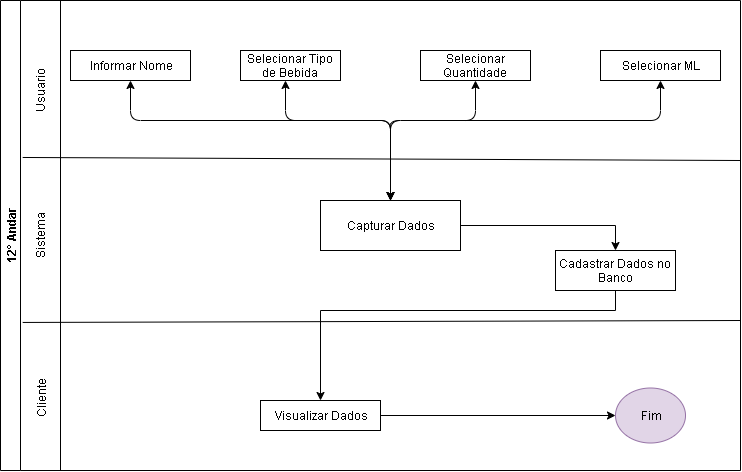

The diagram above was exported from draw.io. Its source (the exported page's mxGraphModel, read from the mxfile embedded in the PNG):
<mxGraphModel dx="1102" dy="543" grid="1" gridSize="10" guides="1" tooltips="1" connect="1" arrows="1" fold="1" page="1" pageScale="1" pageWidth="827" pageHeight="1169" math="0" shadow="0">
  <root>
    <mxCell id="0" />
    <mxCell id="1" parent="0" />
    <mxCell id="stHjJWqoXgvUwYXB4l1X-2" value="12° Andar&lt;br&gt;" style="swimlane;html=1;horizontal=0;startSize=20;" vertex="1" parent="1">
      <mxGeometry x="20" y="40" width="740" height="470" as="geometry" />
    </mxCell>
    <mxCell id="stHjJWqoXgvUwYXB4l1X-4" value="Selecionar Tipo de Bebida&lt;br&gt;" style="rounded=0;whiteSpace=wrap;html=1;" vertex="1" parent="stHjJWqoXgvUwYXB4l1X-2">
      <mxGeometry x="240" y="50" width="100" height="30" as="geometry" />
    </mxCell>
    <mxCell id="stHjJWqoXgvUwYXB4l1X-16" style="edgeStyle=orthogonalEdgeStyle;rounded=0;orthogonalLoop=1;jettySize=auto;html=1;entryX=0.5;entryY=0;entryDx=0;entryDy=0;" edge="1" parent="stHjJWqoXgvUwYXB4l1X-2" source="stHjJWqoXgvUwYXB4l1X-5" target="stHjJWqoXgvUwYXB4l1X-10">
      <mxGeometry relative="1" as="geometry" />
    </mxCell>
    <mxCell id="stHjJWqoXgvUwYXB4l1X-5" value="Capturar Dados" style="rounded=0;whiteSpace=wrap;html=1;" vertex="1" parent="stHjJWqoXgvUwYXB4l1X-2">
      <mxGeometry x="320" y="200" width="140" height="50" as="geometry" />
    </mxCell>
    <mxCell id="stHjJWqoXgvUwYXB4l1X-7" value="Selecionar Quantidade" style="rounded=0;whiteSpace=wrap;html=1;" vertex="1" parent="stHjJWqoXgvUwYXB4l1X-2">
      <mxGeometry x="420" y="50" width="110" height="30" as="geometry" />
    </mxCell>
    <mxCell id="stHjJWqoXgvUwYXB4l1X-18" style="edgeStyle=orthogonalEdgeStyle;rounded=0;orthogonalLoop=1;jettySize=auto;html=1;" edge="1" parent="stHjJWqoXgvUwYXB4l1X-2" source="stHjJWqoXgvUwYXB4l1X-10" target="stHjJWqoXgvUwYXB4l1X-12">
      <mxGeometry relative="1" as="geometry">
        <Array as="points">
          <mxPoint x="615" y="310" />
          <mxPoint x="320" y="310" />
        </Array>
      </mxGeometry>
    </mxCell>
    <mxCell id="stHjJWqoXgvUwYXB4l1X-10" value="Cadastrar Dados no Banco" style="rounded=0;whiteSpace=wrap;html=1;" vertex="1" parent="stHjJWqoXgvUwYXB4l1X-2">
      <mxGeometry x="555" y="250" width="120" height="40" as="geometry" />
    </mxCell>
    <mxCell id="stHjJWqoXgvUwYXB4l1X-11" value="Selecionar ML" style="rounded=0;whiteSpace=wrap;html=1;" vertex="1" parent="stHjJWqoXgvUwYXB4l1X-2">
      <mxGeometry x="600" y="50" width="120" height="30" as="geometry" />
    </mxCell>
    <mxCell id="stHjJWqoXgvUwYXB4l1X-20" style="edgeStyle=orthogonalEdgeStyle;rounded=0;orthogonalLoop=1;jettySize=auto;html=1;entryX=0;entryY=0.5;entryDx=0;entryDy=0;" edge="1" parent="stHjJWqoXgvUwYXB4l1X-2" source="stHjJWqoXgvUwYXB4l1X-12" target="stHjJWqoXgvUwYXB4l1X-19">
      <mxGeometry relative="1" as="geometry" />
    </mxCell>
    <mxCell id="stHjJWqoXgvUwYXB4l1X-12" value="Visualizar Dados" style="rounded=0;whiteSpace=wrap;html=1;" vertex="1" parent="stHjJWqoXgvUwYXB4l1X-2">
      <mxGeometry x="260" y="400" width="120" height="30" as="geometry" />
    </mxCell>
    <mxCell id="stHjJWqoXgvUwYXB4l1X-19" value="Fim" style="ellipse;whiteSpace=wrap;html=1;fillColor=#e1d5e7;strokeColor=#9673a6;" vertex="1" parent="stHjJWqoXgvUwYXB4l1X-2">
      <mxGeometry x="615" y="387.5" width="70" height="55" as="geometry" />
    </mxCell>
    <mxCell id="stHjJWqoXgvUwYXB4l1X-23" value="Usuario" style="text;html=1;strokeColor=none;fillColor=none;align=center;verticalAlign=middle;whiteSpace=wrap;rounded=0;rotation=-90;" vertex="1" parent="stHjJWqoXgvUwYXB4l1X-2">
      <mxGeometry x="20" y="80" width="40" height="20" as="geometry" />
    </mxCell>
    <mxCell id="stHjJWqoXgvUwYXB4l1X-24" value="Sistema&lt;span style=&quot;font-family: &amp;#34;helvetica&amp;#34; , &amp;#34;arial&amp;#34; , sans-serif ; font-size: 0px ; white-space: nowrap&quot;&gt;%3CmxGraphModel%3E%3Croot%3E%3CmxCell%20id%3D%220%22%2F%3E%3CmxCell%20id%3D%221%22%20parent%3D%220%22%2F%3E%3CmxCell%20id%3D%222%22%20value%3D%22Usuario%22%20style%3D%22text%3Bhtml%3D1%3BstrokeColor%3Dnone%3BfillColor%3Dnone%3Balign%3Dcenter%3BverticalAlign%3Dmiddle%3BwhiteSpace%3Dwrap%3Brounded%3D0%3Brotation%3D-90%3B%22%20vertex%3D%221%22%20parent%3D%221%22%3E%3CmxGeometry%20x%3D%2240%22%20y%3D%22120%22%20width%3D%2240%22%20height%3D%2220%22%20as%3D%22geometry%22%2F%3E%3C%2FmxCell%3E%3C%2Froot%3E%3C%2FmxGraphModel%3E&lt;/span&gt;" style="text;html=1;strokeColor=none;fillColor=none;align=center;verticalAlign=middle;whiteSpace=wrap;rounded=0;rotation=-90;" vertex="1" parent="stHjJWqoXgvUwYXB4l1X-2">
      <mxGeometry x="20" y="225" width="40" height="20" as="geometry" />
    </mxCell>
    <mxCell id="stHjJWqoXgvUwYXB4l1X-25" value="Cliente" style="text;html=1;strokeColor=none;fillColor=none;align=center;verticalAlign=middle;whiteSpace=wrap;rounded=0;rotation=-90;" vertex="1" parent="stHjJWqoXgvUwYXB4l1X-2">
      <mxGeometry x="20" y="387.5" width="40" height="20" as="geometry" />
    </mxCell>
    <mxCell id="stHjJWqoXgvUwYXB4l1X-26" value="" style="endArrow=classic;startArrow=classic;html=1;entryX=0.5;entryY=1;entryDx=0;entryDy=0;exitX=0.5;exitY=0;exitDx=0;exitDy=0;" edge="1" parent="stHjJWqoXgvUwYXB4l1X-2" source="stHjJWqoXgvUwYXB4l1X-5" target="stHjJWqoXgvUwYXB4l1X-11">
      <mxGeometry width="50" height="50" relative="1" as="geometry">
        <mxPoint y="540" as="sourcePoint" />
        <mxPoint x="50" y="490" as="targetPoint" />
        <Array as="points">
          <mxPoint x="390" y="140" />
          <mxPoint x="390" y="120" />
          <mxPoint x="660" y="120" />
        </Array>
      </mxGeometry>
    </mxCell>
    <mxCell id="stHjJWqoXgvUwYXB4l1X-27" value="Informar Nome" style="rounded=0;whiteSpace=wrap;html=1;" vertex="1" parent="stHjJWqoXgvUwYXB4l1X-2">
      <mxGeometry x="70" y="50" width="120" height="30" as="geometry" />
    </mxCell>
    <mxCell id="stHjJWqoXgvUwYXB4l1X-29" value="" style="endArrow=classic;startArrow=classic;html=1;entryX=0.5;entryY=1;entryDx=0;entryDy=0;exitX=0.5;exitY=0;exitDx=0;exitDy=0;" edge="1" parent="stHjJWqoXgvUwYXB4l1X-2" source="stHjJWqoXgvUwYXB4l1X-5" target="stHjJWqoXgvUwYXB4l1X-27">
      <mxGeometry width="50" height="50" relative="1" as="geometry">
        <mxPoint x="400" y="120" as="sourcePoint" />
        <mxPoint x="50" y="490" as="targetPoint" />
        <Array as="points">
          <mxPoint x="390" y="120" />
          <mxPoint x="130" y="120" />
        </Array>
      </mxGeometry>
    </mxCell>
    <mxCell id="stHjJWqoXgvUwYXB4l1X-30" value="" style="endArrow=classic;startArrow=classic;html=1;entryX=0.5;entryY=1;entryDx=0;entryDy=0;exitX=0.5;exitY=0;exitDx=0;exitDy=0;" edge="1" parent="stHjJWqoXgvUwYXB4l1X-2" source="stHjJWqoXgvUwYXB4l1X-5">
      <mxGeometry width="50" height="50" relative="1" as="geometry">
        <mxPoint x="555" y="200" as="sourcePoint" />
        <mxPoint x="285" y="80" as="targetPoint" />
        <Array as="points">
          <mxPoint x="390" y="120" />
          <mxPoint x="285" y="120" />
        </Array>
      </mxGeometry>
    </mxCell>
    <mxCell id="stHjJWqoXgvUwYXB4l1X-3" value="" style="endArrow=none;html=1;entryX=0.03;entryY=0.685;entryDx=0;entryDy=0;entryPerimeter=0;" edge="1" parent="1" target="stHjJWqoXgvUwYXB4l1X-2">
      <mxGeometry width="50" height="50" relative="1" as="geometry">
        <mxPoint x="760" y="360" as="sourcePoint" />
        <mxPoint x="100" y="390" as="targetPoint" />
      </mxGeometry>
    </mxCell>
    <mxCell id="stHjJWqoXgvUwYXB4l1X-17" value="" style="endArrow=none;html=1;entryX=0.03;entryY=0.334;entryDx=0;entryDy=0;entryPerimeter=0;" edge="1" parent="1" target="stHjJWqoXgvUwYXB4l1X-2">
      <mxGeometry width="50" height="50" relative="1" as="geometry">
        <mxPoint x="760" y="200" as="sourcePoint" />
        <mxPoint x="50" y="200" as="targetPoint" />
      </mxGeometry>
    </mxCell>
    <mxCell id="stHjJWqoXgvUwYXB4l1X-22" value="" style="endArrow=none;html=1;" edge="1" parent="1">
      <mxGeometry width="50" height="50" relative="1" as="geometry">
        <mxPoint x="80" y="510" as="sourcePoint" />
        <mxPoint x="80" y="40" as="targetPoint" />
      </mxGeometry>
    </mxCell>
    <mxCell id="stHjJWqoXgvUwYXB4l1X-31" value="" style="endArrow=classic;startArrow=classic;html=1;entryX=0.5;entryY=1;entryDx=0;entryDy=0;" edge="1" parent="1" target="stHjJWqoXgvUwYXB4l1X-7">
      <mxGeometry width="50" height="50" relative="1" as="geometry">
        <mxPoint x="410" y="240" as="sourcePoint" />
        <mxPoint x="160" y="140" as="targetPoint" />
        <Array as="points">
          <mxPoint x="410" y="160" />
          <mxPoint x="495" y="160" />
        </Array>
      </mxGeometry>
    </mxCell>
  </root>
</mxGraphModel>